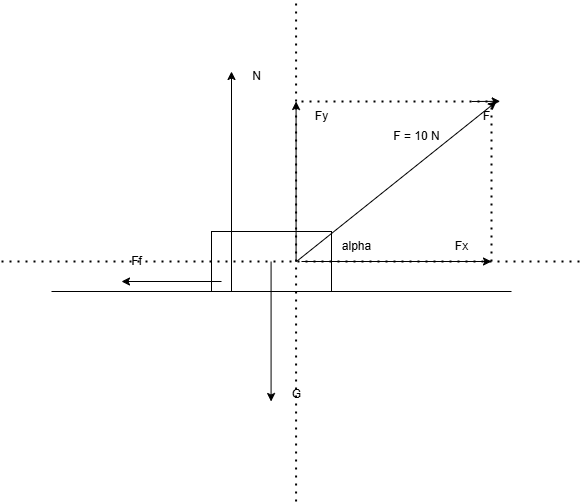

The diagram above was exported from draw.io. Its source (the exported page's mxGraphModel, read from the mxfile embedded in the PNG):
<mxGraphModel dx="342" dy="244" grid="1" gridSize="10" guides="1" tooltips="1" connect="1" arrows="1" fold="1" page="1" pageScale="1" pageWidth="850" pageHeight="1100" math="0" shadow="0">
  <root>
    <mxCell id="0" />
    <mxCell id="1" parent="0" />
    <mxCell id="2" value="" style="endArrow=none;html=1;rounded=0;" edge="1" parent="1">
      <mxGeometry width="50" height="50" relative="1" as="geometry">
        <mxPoint x="130" y="300" as="sourcePoint" />
        <mxPoint x="590" y="300" as="targetPoint" />
      </mxGeometry>
    </mxCell>
    <mxCell id="3" value="" style="rounded=0;whiteSpace=wrap;html=1;" vertex="1" parent="1">
      <mxGeometry x="290" y="240" width="120" height="60" as="geometry" />
    </mxCell>
    <mxCell id="4" value="" style="endArrow=classic;html=1;rounded=0;" edge="1" parent="1">
      <mxGeometry width="50" height="50" relative="1" as="geometry">
        <mxPoint x="375" y="270" as="sourcePoint" />
        <mxPoint x="575" y="110" as="targetPoint" />
      </mxGeometry>
    </mxCell>
    <mxCell id="5" value="" style="endArrow=none;dashed=1;html=1;dashPattern=1 3;strokeWidth=2;rounded=0;" edge="1" parent="1">
      <mxGeometry width="50" height="50" relative="1" as="geometry">
        <mxPoint x="80" y="270" as="sourcePoint" />
        <mxPoint x="660" y="270" as="targetPoint" />
      </mxGeometry>
    </mxCell>
    <mxCell id="6" value="alpha" style="text;html=1;align=center;verticalAlign=middle;resizable=0;points=[];autosize=1;strokeColor=none;fillColor=none;" vertex="1" parent="1">
      <mxGeometry x="410" y="240" width="50" height="30" as="geometry" />
    </mxCell>
    <mxCell id="7" value="F" style="text;html=1;align=center;verticalAlign=middle;resizable=0;points=[];autosize=1;strokeColor=none;fillColor=none;" vertex="1" parent="1">
      <mxGeometry x="550" y="110" width="30" height="30" as="geometry" />
    </mxCell>
    <mxCell id="8" value="F = 10 N" style="text;html=1;align=center;verticalAlign=middle;resizable=0;points=[];autosize=1;strokeColor=none;fillColor=none;" vertex="1" parent="1">
      <mxGeometry x="460" y="130" width="70" height="30" as="geometry" />
    </mxCell>
    <mxCell id="9" value="" style="endArrow=classic;html=1;rounded=0;entryX=0.956;entryY=-0.006;entryDx=0;entryDy=0;entryPerimeter=0;" edge="1" parent="1" target="7">
      <mxGeometry width="50" height="50" relative="1" as="geometry">
        <mxPoint x="550" y="110" as="sourcePoint" />
        <mxPoint x="600" y="60" as="targetPoint" />
      </mxGeometry>
    </mxCell>
    <mxCell id="10" value="" style="endArrow=classic;html=1;rounded=0;" edge="1" parent="1">
      <mxGeometry width="50" height="50" relative="1" as="geometry">
        <mxPoint x="349.58000000000004" y="270" as="sourcePoint" />
        <mxPoint x="349.58000000000004" y="410" as="targetPoint" />
      </mxGeometry>
    </mxCell>
    <mxCell id="11" value="" style="endArrow=classic;html=1;rounded=0;" edge="1" parent="1">
      <mxGeometry width="50" height="50" relative="1" as="geometry">
        <mxPoint x="310" y="300" as="sourcePoint" />
        <mxPoint x="310" y="80" as="targetPoint" />
      </mxGeometry>
    </mxCell>
    <mxCell id="12" value="" style="endArrow=classic;html=1;rounded=0;" edge="1" parent="1">
      <mxGeometry width="50" height="50" relative="1" as="geometry">
        <mxPoint x="300" y="290" as="sourcePoint" />
        <mxPoint x="200" y="290" as="targetPoint" />
      </mxGeometry>
    </mxCell>
    <mxCell id="13" value="G" style="text;html=1;align=center;verticalAlign=middle;resizable=0;points=[];autosize=1;strokeColor=none;fillColor=none;" vertex="1" parent="1">
      <mxGeometry x="360" y="388" width="30" height="30" as="geometry" />
    </mxCell>
    <mxCell id="14" value="N" style="text;html=1;align=center;verticalAlign=middle;resizable=0;points=[];autosize=1;strokeColor=none;fillColor=none;" vertex="1" parent="1">
      <mxGeometry x="320" y="70" width="30" height="30" as="geometry" />
    </mxCell>
    <mxCell id="15" value="Ff" style="text;html=1;align=center;verticalAlign=middle;resizable=0;points=[];autosize=1;strokeColor=none;fillColor=none;" vertex="1" parent="1">
      <mxGeometry x="200" y="255" width="30" height="30" as="geometry" />
    </mxCell>
    <mxCell id="16" value="" style="endArrow=none;dashed=1;html=1;dashPattern=1 3;strokeWidth=2;rounded=0;" edge="1" parent="1">
      <mxGeometry width="50" height="50" relative="1" as="geometry">
        <mxPoint x="374.58" y="510" as="sourcePoint" />
        <mxPoint x="374.58" y="10" as="targetPoint" />
      </mxGeometry>
    </mxCell>
    <mxCell id="17" value="" style="endArrow=none;dashed=1;html=1;dashPattern=1 3;strokeWidth=2;rounded=0;" edge="1" parent="1">
      <mxGeometry width="50" height="50" relative="1" as="geometry">
        <mxPoint x="570" y="270" as="sourcePoint" />
        <mxPoint x="570" y="110" as="targetPoint" />
      </mxGeometry>
    </mxCell>
    <mxCell id="18" value="" style="endArrow=none;dashed=1;html=1;dashPattern=1 3;strokeWidth=2;rounded=0;" edge="1" parent="1">
      <mxGeometry width="50" height="50" relative="1" as="geometry">
        <mxPoint x="380" y="110" as="sourcePoint" />
        <mxPoint x="570" y="110" as="targetPoint" />
      </mxGeometry>
    </mxCell>
    <mxCell id="19" value="" style="endArrow=classic;html=1;rounded=0;" edge="1" parent="1">
      <mxGeometry width="50" height="50" relative="1" as="geometry">
        <mxPoint x="380" y="270" as="sourcePoint" />
        <mxPoint x="570" y="270" as="targetPoint" />
      </mxGeometry>
    </mxCell>
    <mxCell id="20" value="" style="endArrow=classic;html=1;rounded=0;" edge="1" parent="1">
      <mxGeometry width="50" height="50" relative="1" as="geometry">
        <mxPoint x="374.58" y="270" as="sourcePoint" />
        <mxPoint x="374.58" y="110" as="targetPoint" />
      </mxGeometry>
    </mxCell>
    <mxCell id="21" value="Fx" style="text;html=1;align=center;verticalAlign=middle;resizable=0;points=[];autosize=1;strokeColor=none;fillColor=none;" vertex="1" parent="1">
      <mxGeometry x="520" y="240" width="40" height="30" as="geometry" />
    </mxCell>
    <mxCell id="22" value="Fy" style="text;html=1;align=center;verticalAlign=middle;resizable=0;points=[];autosize=1;strokeColor=none;fillColor=none;" vertex="1" parent="1">
      <mxGeometry x="380" y="110" width="40" height="30" as="geometry" />
    </mxCell>
  </root>
</mxGraphModel>